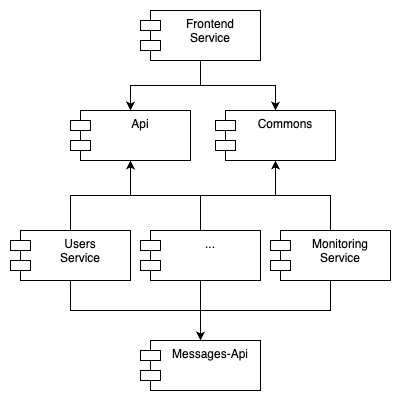

The diagram above was exported from draw.io. Its source (the exported page's mxGraphModel, read from the mxfile embedded in the PNG):
<mxGraphModel dx="760" dy="726" grid="1" gridSize="10" guides="1" tooltips="1" connect="1" arrows="1" fold="1" page="1" pageScale="1" pageWidth="850" pageHeight="1100" math="0" shadow="0">
  <root>
    <mxCell id="0" />
    <mxCell id="1" parent="0" />
    <mxCell id="2" value="Commons" style="shape=module;align=left;spacingLeft=20;align=center;verticalAlign=top;whiteSpace=wrap;html=1;" vertex="1" parent="1">
      <mxGeometry x="425" y="250" width="120" height="50" as="geometry" />
    </mxCell>
    <mxCell id="3" value="Api" style="shape=module;align=left;spacingLeft=20;align=center;verticalAlign=top;whiteSpace=wrap;html=1;" vertex="1" parent="1">
      <mxGeometry x="280" y="250" width="120" height="50" as="geometry" />
    </mxCell>
    <mxCell id="4" style="edgeStyle=orthogonalEdgeStyle;rounded=0;orthogonalLoop=1;jettySize=auto;html=1;exitX=0.5;exitY=1;exitDx=0;exitDy=0;entryX=0.5;entryY=0;entryDx=0;entryDy=0;" edge="1" source="6" target="3" parent="1">
      <mxGeometry relative="1" as="geometry" />
    </mxCell>
    <mxCell id="5" style="edgeStyle=orthogonalEdgeStyle;rounded=0;orthogonalLoop=1;jettySize=auto;html=1;exitX=0.5;exitY=1;exitDx=0;exitDy=0;entryX=0.5;entryY=0;entryDx=0;entryDy=0;" edge="1" source="6" target="2" parent="1">
      <mxGeometry relative="1" as="geometry" />
    </mxCell>
    <mxCell id="6" value="Frontend&lt;br&gt;Service" style="shape=module;align=left;spacingLeft=20;align=center;verticalAlign=top;whiteSpace=wrap;html=1;" vertex="1" parent="1">
      <mxGeometry x="350" y="150" width="120" height="50" as="geometry" />
    </mxCell>
    <mxCell id="7" style="edgeStyle=orthogonalEdgeStyle;rounded=0;orthogonalLoop=1;jettySize=auto;html=1;exitX=0.5;exitY=1;exitDx=0;exitDy=0;entryX=0.5;entryY=0;entryDx=0;entryDy=0;" edge="1" source="10" target="19" parent="1">
      <mxGeometry relative="1" as="geometry" />
    </mxCell>
    <mxCell id="8" style="edgeStyle=orthogonalEdgeStyle;rounded=0;orthogonalLoop=1;jettySize=auto;html=1;exitX=0.5;exitY=0;exitDx=0;exitDy=0;entryX=0.5;entryY=1;entryDx=0;entryDy=0;" edge="1" source="10" target="3" parent="1">
      <mxGeometry relative="1" as="geometry" />
    </mxCell>
    <mxCell id="9" style="edgeStyle=orthogonalEdgeStyle;rounded=0;orthogonalLoop=1;jettySize=auto;html=1;exitX=0.5;exitY=0;exitDx=0;exitDy=0;entryX=0.5;entryY=1;entryDx=0;entryDy=0;" edge="1" source="10" target="2" parent="1">
      <mxGeometry relative="1" as="geometry" />
    </mxCell>
    <mxCell id="10" value="Users&lt;br&gt;Service" style="shape=module;align=left;spacingLeft=20;align=center;verticalAlign=top;whiteSpace=wrap;html=1;" vertex="1" parent="1">
      <mxGeometry x="220" y="370" width="120" height="50" as="geometry" />
    </mxCell>
    <mxCell id="11" style="edgeStyle=orthogonalEdgeStyle;rounded=0;orthogonalLoop=1;jettySize=auto;html=1;exitX=0.5;exitY=1;exitDx=0;exitDy=0;entryX=0.5;entryY=0;entryDx=0;entryDy=0;" edge="1" source="14" target="19" parent="1">
      <mxGeometry relative="1" as="geometry" />
    </mxCell>
    <mxCell id="12" style="edgeStyle=orthogonalEdgeStyle;rounded=0;orthogonalLoop=1;jettySize=auto;html=1;exitX=0.5;exitY=0;exitDx=0;exitDy=0;entryX=0.5;entryY=1;entryDx=0;entryDy=0;" edge="1" source="14" target="3" parent="1">
      <mxGeometry relative="1" as="geometry" />
    </mxCell>
    <mxCell id="13" style="edgeStyle=orthogonalEdgeStyle;rounded=0;orthogonalLoop=1;jettySize=auto;html=1;exitX=0.5;exitY=0;exitDx=0;exitDy=0;entryX=0.5;entryY=1;entryDx=0;entryDy=0;" edge="1" source="14" target="2" parent="1">
      <mxGeometry relative="1" as="geometry" />
    </mxCell>
    <mxCell id="14" value="..." style="shape=module;align=left;spacingLeft=20;align=center;verticalAlign=top;whiteSpace=wrap;html=1;" vertex="1" parent="1">
      <mxGeometry x="350" y="370" width="120" height="50" as="geometry" />
    </mxCell>
    <mxCell id="15" style="edgeStyle=orthogonalEdgeStyle;rounded=0;orthogonalLoop=1;jettySize=auto;html=1;exitX=0.5;exitY=1;exitDx=0;exitDy=0;entryX=0.5;entryY=0;entryDx=0;entryDy=0;" edge="1" source="18" target="19" parent="1">
      <mxGeometry relative="1" as="geometry" />
    </mxCell>
    <mxCell id="16" style="edgeStyle=orthogonalEdgeStyle;rounded=0;orthogonalLoop=1;jettySize=auto;html=1;exitX=0.5;exitY=0;exitDx=0;exitDy=0;entryX=0.5;entryY=1;entryDx=0;entryDy=0;" edge="1" source="18" target="3" parent="1">
      <mxGeometry relative="1" as="geometry">
        <mxPoint x="330" y="310" as="targetPoint" />
      </mxGeometry>
    </mxCell>
    <mxCell id="17" style="edgeStyle=orthogonalEdgeStyle;rounded=0;orthogonalLoop=1;jettySize=auto;html=1;exitX=0.5;exitY=0;exitDx=0;exitDy=0;entryX=0.5;entryY=1;entryDx=0;entryDy=0;" edge="1" source="18" target="2" parent="1">
      <mxGeometry relative="1" as="geometry" />
    </mxCell>
    <mxCell id="18" value="Monitoring Service" style="shape=module;align=left;spacingLeft=20;align=center;verticalAlign=top;whiteSpace=wrap;html=1;" vertex="1" parent="1">
      <mxGeometry x="480" y="370" width="120" height="50" as="geometry" />
    </mxCell>
    <mxCell id="19" value="Messages-Api" style="shape=module;align=left;spacingLeft=20;align=center;verticalAlign=top;whiteSpace=wrap;html=1;" vertex="1" parent="1">
      <mxGeometry x="350" y="480" width="120" height="50" as="geometry" />
    </mxCell>
  </root>
</mxGraphModel>